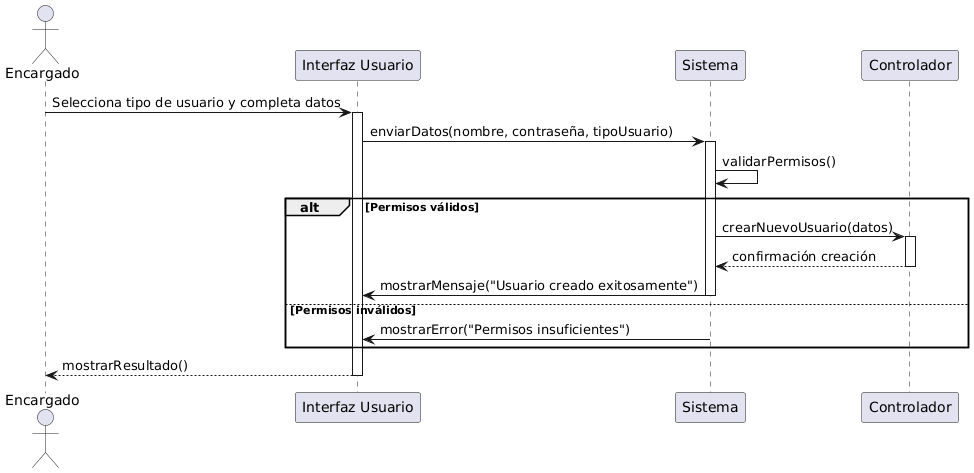

The diagram above was rendered by PlantUML. Its source (embedded in the PNG):
@startuml
' Versión 2.5 - Diagrama de secuencia: Crear un nuevo usuario

actor Encargado
participant "Interfaz Usuario" as IU
participant "Sistema" as Sistema
participant "Controlador" as Controlador

Encargado -> IU : Selecciona tipo de usuario y completa datos
activate IU

IU -> Sistema : enviarDatos(nombre, contraseña, tipoUsuario)
activate Sistema

Sistema -> Sistema : validarPermisos()


alt Permisos válidos
    Sistema -> Controlador : crearNuevoUsuario(datos)
    activate Controlador
    Controlador --> Sistema : confirmación creación
    deactivate Controlador
    
    Sistema -> IU : mostrarMensaje("Usuario creado exitosamente")
    deactivate Sistema
else Permisos inválidos
    Sistema -> IU : mostrarError("Permisos insuficientes")
    deactivate Sistema
end

IU --> Encargado : mostrarResultado()
deactivate IU
@enduml